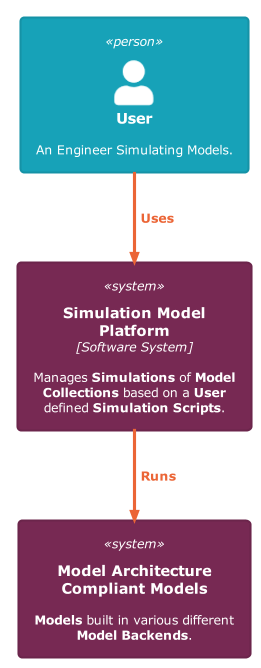

The diagram above was rendered by PlantUML. Its source (embedded in the PNG):
@startuml L1_System Context Diagram - Simulation Model Platform

!theme C4_united from <C4/themes>
!include <C4/C4_Context>

Person(User,"User", "An Engineer Simulating Models.")
System(SimulationModelPlatform, "Simulation Model Platform", "Manages **Simulations** of **Model Collections** based on a **User** defined **Simulation Scripts**.","","","","Software System")
System(Models, "Model Architecture Compliant Models", "**Models** built in various different **Model Backends**.")
'System(Example1,"Results Server")
'System(Example2,"Model Database")
'System(Example3,"Scenario Database")

Rel(User, SimulationModelPlatform, "Uses")
Rel(SimulationModelPlatform, Models, "Runs")

@enduml